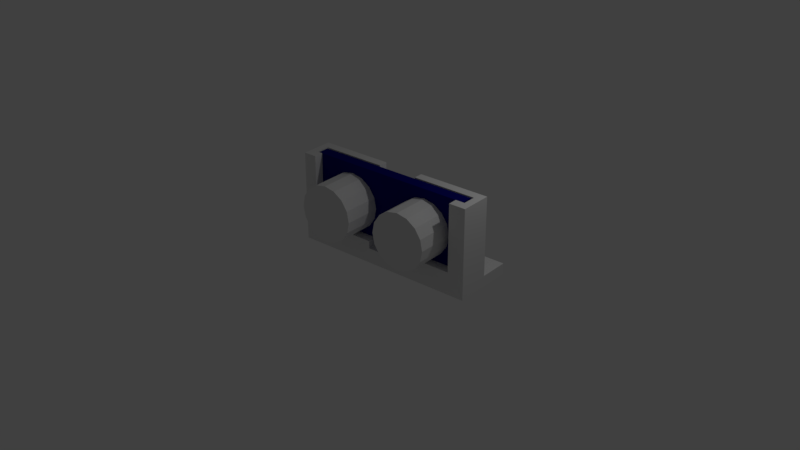# Source: Sensor.blend  (saved by Blender 2.79.0; exported with 4.5.12 LTS)
import bpy
from mathutils import Matrix  # noqa: F401  (used for matrix-valued properties, if any)

bpy.ops.wm.read_factory_settings(use_empty=True)
scene = bpy.context.scene
scene.name = 'Scene'

# ---- collections
col_collection_1 = bpy.data.collections.new('Collection 1'); scene.collection.children.link(col_collection_1)
col_collection_11 = bpy.data.collections.new('Collection 11'); scene.collection.children.link(col_collection_11)
col_collection_11.hide_render = True
col_collection_11.hide_viewport = True

# ---- materials (node trees are filled in below, after node groups)
mat_material = bpy.data.materials.new('Material')
mat_material.alpha_threshold = 0.0
mat_material.diffuse_color = (0.003546, 0.003573, 0.1804, 1.0)
mat_material.roughness = 0.5
mat_material.line_color = (0.0, 0.0, 0.0, 1.0)
mat_material_001 = bpy.data.materials.new('Material.001')
mat_material_001.alpha_threshold = 0.0
mat_material_001.roughness = 0.5

# ---- material node trees
mat_material_001.use_nodes = True; mat_material_001.node_tree.nodes.clear()
_N = mat_material_001.node_tree.nodes; _L = mat_material_001.node_tree.links
n0 = _N.new('ShaderNodeOutputMaterial'); n0.name = 'Material Output'; n0.location = (300, 300)
n1 = _N.new('ShaderNodeBsdfDiffuse'); n1.name = 'Diffuse BSDF'; n1.location = (10, 300)
_L.new(n1.outputs[0], n0.inputs[0])
n0.is_active_output = True

# ---- world
world_world = bpy.data.worlds.new('World'); scene.world = world_world
world_world.color = (0.05088, 0.05088, 0.05088)
world_world.use_sun_shadow = False
world_world.sun_shadow_jitter_overblur = 0.0
world_world.cycles.sampling_method = 'MANUAL'

# ---- lights
light_lamp = bpy.data.lights.new('Lamp', 'POINT')
light_lamp.transmission_factor = 0.0
light_lamp.cutoff_distance = 30.0
light_lamp.energy = 100.0
light_lamp.shadow_buffer_clip_start = 1.001
light_lamp.shadow_soft_size = 0.1
light_lamp.shadow_maximum_resolution = 0.006
light_lamp.use_absolute_resolution = True

# ---- meshes
me_cylinder_001 = bpy.data.meshes.new('Cylinder.001')
me_cylinder_001.from_pydata([(0.0, 0.1, -0.39), (0.0, 0.1, 0.15), (0.01951, 0.09808, -0.39), (0.01951, 0.09808, 0.15), (0.03827, 0.09239, -0.39), (0.03827, 0.09239, 0.15), (0.05556, 0.08315, -0.39), (0.05556, 0.08315, 0.15), (0.07071, 0.07071, -0.39), (0.07071, 0.07071, 0.15), (0.08315, 0.05556, -0.39), (0.08315, 0.05556, 0.15), (0.09239, 0.03827, -0.39), (0.09239, 0.03827, 0.15), (0.09808, 0.01951, -0.39), (0.09808, 0.01951, 0.15), (0.1, 7.55e-09, -0.39), (0.1, 7.55e-09, 0.15), (0.09808, -0.01951, -0.39), (0.09808, -0.01951, 0.15), (0.09239, -0.03827, -0.39), (0.09239, -0.03827, 0.15), (0.08315, -0.05556, -0.39), (0.08315, -0.05556, 0.15), (0.07071, -0.07071, -0.39), (0.07071, -0.07071, 0.15), (0.05556, -0.08315, -0.39), (0.05556, -0.08315, 0.15), (0.03827, -0.09239, -0.39), (0.03827, -0.09239, 0.15), (0.01951, -0.09808, -0.39), (0.01951, -0.09808, 0.15), (-3.258e-08, -0.1, -0.39), (-3.258e-08, -0.1, 0.15), (-0.01951, -0.09808, -0.39), (-0.01951, -0.09808, 0.15), (-0.03827, -0.09239, -0.39), (-0.03827, -0.09239, 0.15), (-0.05556, -0.08315, -0.39), (-0.05556, -0.08315, 0.15), (-0.07071, -0.07071, -0.39), (-0.07071, -0.07071, 0.15), (-0.08315, -0.05556, -0.39), (-0.08315, -0.05556, 0.15), (-0.09239, -0.03827, -0.39), (-0.09239, -0.03827, 0.15), (-0.09808, -0.01951, -0.39), (-0.09808, -0.01951, 0.15), (-0.1, 9.656e-08, -0.39), (-0.1, 9.656e-08, 0.15), (-0.09808, 0.01951, -0.39), (-0.09808, 0.01951, 0.15), (-0.09239, 0.03827, -0.39), (-0.09239, 0.03827, 0.15), (-0.08315, 0.05556, -0.39), (-0.08315, 0.05556, 0.15), (-0.07071, 0.07071, -0.39), (-0.07071, 0.07071, 0.15), (-0.05556, 0.08315, -0.39), (-0.05556, 0.08315, 0.15), (-0.03827, 0.09239, -0.39), (-0.03827, 0.09239, 0.15), (-0.01951, 0.09808, -0.39), (-0.01951, 0.09808, 0.15)], [], [(0, 1, 3, 2), (2, 3, 5, 4), (4, 5, 7, 6), (6, 7, 9, 8), (8, 9, 11, 10), (10, 11, 13, 12), (12, 13, 15, 14), (14, 15, 17, 16), (16, 17, 19, 18), (18, 19, 21, 20), (20, 21, 23, 22), (22, 23, 25, 24), (24, 25, 27, 26), (26, 27, 29, 28), (28, 29, 31, 30), (30, 31, 33, 32), (32, 33, 35, 34), (34, 35, 37, 36), (36, 37, 39, 38), (38, 39, 41, 40), (40, 41, 43, 42), (42, 43, 45, 44), (44, 45, 47, 46), (46, 47, 49, 48), (48, 49, 51, 50), (50, 51, 53, 52), (52, 53, 55, 54), (54, 55, 57, 56), (56, 57, 59, 58), (58, 59, 61, 60), (3, 1, 63, 61, 59, 57, 55, 53, 51, 49, 47, 45, 43, 41, 39, 37, 35, 33, 31, 29, 27, 25, 23, 21, 19, 17, 15, 13, 11, 9, 7, 5), (60, 61, 63, 62), (62, 63, 1, 0), (0, 2, 4, 6, 8, 10, 12, 14, 16, 18, 20, 22, 24, 26, 28, 30, 32, 34, 36, 38, 40, 42, 44, 46, 48, 50, 52, 54, 56, 58, 60, 62)])
me_cylinder_001.use_remesh_preserve_volume = False
me_cylinder_001.use_remesh_preserve_attributes = False
me_cylinder_001.use_mirror_vertex_groups = False
me_cylinder_001.update()
me_cylinder = bpy.data.meshes.new('Cylinder')
me_cylinder.from_pydata([(0.0, 0.1, -0.39), (0.0, 0.1, 0.15), (0.01951, 0.09808, -0.39), (0.01951, 0.09808, 0.15), (0.03827, 0.09239, -0.39), (0.03827, 0.09239, 0.15), (0.05556, 0.08315, -0.39), (0.05556, 0.08315, 0.15), (0.07071, 0.07071, -0.39), (0.07071, 0.07071, 0.15), (0.08315, 0.05556, -0.39), (0.08315, 0.05556, 0.15), (0.09239, 0.03827, -0.39), (0.09239, 0.03827, 0.15), (0.09808, 0.01951, -0.39), (0.09808, 0.01951, 0.15), (0.1, 7.55e-09, -0.39), (0.1, 7.55e-09, 0.15), (0.09808, -0.01951, -0.39), (0.09808, -0.01951, 0.15), (0.09239, -0.03827, -0.39), (0.09239, -0.03827, 0.15), (0.08315, -0.05556, -0.39), (0.08315, -0.05556, 0.15), (0.07071, -0.07071, -0.39), (0.07071, -0.07071, 0.15), (0.05556, -0.08315, -0.39), (0.05556, -0.08315, 0.15), (0.03827, -0.09239, -0.39), (0.03827, -0.09239, 0.15), (0.01951, -0.09808, -0.39), (0.01951, -0.09808, 0.15), (-3.258e-08, -0.1, -0.39), (-3.258e-08, -0.1, 0.15), (-0.01951, -0.09808, -0.39), (-0.01951, -0.09808, 0.15), (-0.03827, -0.09239, -0.39), (-0.03827, -0.09239, 0.15), (-0.05556, -0.08315, -0.39), (-0.05556, -0.08315, 0.15), (-0.07071, -0.07071, -0.39), (-0.07071, -0.07071, 0.15), (-0.08315, -0.05556, -0.39), (-0.08315, -0.05556, 0.15), (-0.09239, -0.03827, -0.39), (-0.09239, -0.03827, 0.15), (-0.09808, -0.01951, -0.39), (-0.09808, -0.01951, 0.15), (-0.1, 9.656e-08, -0.39), (-0.1, 9.656e-08, 0.15), (-0.09808, 0.01951, -0.39), (-0.09808, 0.01951, 0.15), (-0.09239, 0.03827, -0.39), (-0.09239, 0.03827, 0.15), (-0.08315, 0.05556, -0.39), (-0.08315, 0.05556, 0.15), (-0.07071, 0.07071, -0.39), (-0.07071, 0.07071, 0.15), (-0.05556, 0.08315, -0.39), (-0.05556, 0.08315, 0.15), (-0.03827, 0.09239, -0.39), (-0.03827, 0.09239, 0.15), (-0.01951, 0.09808, -0.39), (-0.01951, 0.09808, 0.15)], [], [(0, 1, 3, 2), (2, 3, 5, 4), (4, 5, 7, 6), (6, 7, 9, 8), (8, 9, 11, 10), (10, 11, 13, 12), (12, 13, 15, 14), (14, 15, 17, 16), (16, 17, 19, 18), (18, 19, 21, 20), (20, 21, 23, 22), (22, 23, 25, 24), (24, 25, 27, 26), (26, 27, 29, 28), (28, 29, 31, 30), (30, 31, 33, 32), (32, 33, 35, 34), (34, 35, 37, 36), (36, 37, 39, 38), (38, 39, 41, 40), (40, 41, 43, 42), (42, 43, 45, 44), (44, 45, 47, 46), (46, 47, 49, 48), (48, 49, 51, 50), (50, 51, 53, 52), (52, 53, 55, 54), (54, 55, 57, 56), (56, 57, 59, 58), (58, 59, 61, 60), (3, 1, 63, 61, 59, 57, 55, 53, 51, 49, 47, 45, 43, 41, 39, 37, 35, 33, 31, 29, 27, 25, 23, 21, 19, 17, 15, 13, 11, 9, 7, 5), (60, 61, 63, 62), (62, 63, 1, 0), (0, 2, 4, 6, 8, 10, 12, 14, 16, 18, 20, 22, 24, 26, 28, 30, 32, 34, 36, 38, 40, 42, 44, 46, 48, 50, 52, 54, 56, 58, 60, 62)])
me_cylinder.use_remesh_preserve_volume = False
me_cylinder.use_remesh_preserve_attributes = False
me_cylinder.use_mirror_vertex_groups = False
me_cylinder.update()
me_plane = bpy.data.meshes.new('Plane')
me_plane.from_pydata([(-0.001, -0.001, 0.0), (-0.001, 0.0015, -0.001), (0.0135, 0.0015, -0.001), (-0.001, -0.0045, 0.0), (-0.001, -0.007, 0.0), (0.0015, -0.007, 0.0), (0.0345, 0.0015, -0.001), (0.049, -0.001, 0.0), (0.049, 0.0015, -0.001), (0.049, -0.0045, 0.0), (0.0465, -0.007, 0.0), (0.049, -0.007, 0.0), (-0.001, 0.0015, 0.002), (-0.001, -0.001, 0.002), (0.001, -0.0009, 0.002), (0.0135, 0.0015, 0.003), (-0.001, -0.0045, 0.002), (0.001, -0.0045, 0.002), (-0.001, -0.007, 0.002), (0.0015, -0.007, 0.002), (0.047, -0.0009, 0.002), (0.0345, 0.0015, 0.003), (0.049, -0.001, 0.002), (0.049, 0.0015, 0.002), (0.047, -0.0045, 0.002), (0.049, -0.0045, 0.002), (0.0465, -0.007, 0.002), (0.049, -0.007, 0.002), (0.0025, -0.0045, 0.002), (0.0025, -0.007, 0.0), (0.0025, -0.007, 0.002), (0.0445, -0.007, 0.0), (0.0445, -0.0045, 0.002), (0.0445, -0.007, 0.002), (0.028, -0.0009, -0.002), (0.0185, 0.0015, -0.002), (0.0185, -0.0009, -0.002), (0.0185, 0.0015, 0.003), (0.0185, -0.0009, 0.002), (0.0295, -0.0009, -0.002), (0.0295, -0.0009, 0.002), (0.0295, 0.0015, -0.002), (0.0295, 0.0015, 0.003), (-0.001, 0.0015, 0.02), (-0.001, -0.001, 0.02), (0.001, -0.0009, 0.02), (0.0145, 0.0015, 0.02), (-0.001, -0.0045, 0.02), (0.001, -0.0045, 0.02), (-0.001, -0.007, 0.02), (0.0015, -0.007, 0.02), (0.047, -0.0009, 0.02), (0.0335, 0.0015, 0.02), (0.0185, 0.0015, 0.02), (0.0295, -0.0009, 0.02), (0.049, -0.001, 0.02), (0.049, 0.0015, 0.02), (0.047, -0.0045, 0.02), (0.049, -0.0045, 0.02), (0.0465, -0.007, 0.02), (0.049, -0.007, 0.02), (0.0025, -0.0045, 0.02), (0.0025, -0.007, 0.02), (0.0445, -0.0045, 0.02), (0.0445, -0.007, 0.02), (0.0185, -0.0009, 0.02), (0.0295, 0.0015, 0.02), (-0.001, 0.0015, -0.004), (-0.001, -0.001, -0.004), (0.001, -0.001, -0.004), (0.0145, 0.0015, -0.004), (-0.001, -0.0045, -0.004), (0.001, -0.0045, -0.004), (-0.001, -0.007, -0.004), (0.0015, -0.007, -0.004), (0.047, -0.001, -0.004), (0.0335, 0.0015, -0.004), (0.0175, 0.0015, -0.004), (0.0305, -0.001, -0.004), (0.049, -0.001, -0.004), (0.049, 0.0015, -0.004), (0.047, -0.0045, -0.004), (0.049, -0.0045, -0.004), (0.0465, -0.007, -0.004), (0.049, -0.007, -0.004), (0.0445, -0.007, -0.004), (0.0025, -0.0045, -0.004), (0.0025, -0.007, -0.004), (0.0445, -0.0045, -0.004), (0.0175, -0.001, -0.004), (0.0305, 0.0015, -0.004), (0.0135, 0.0095, -0.001), (-0.001, 0.0095, -0.001), (0.049, 0.0095, -0.004), (0.049, 0.0095, -0.001), (0.0185, 0.0095, -0.002), (0.0345, 0.0095, -0.001), (0.0185, 0.0095, 0.003), (0.0135, 0.0095, 0.003), (0.0345, 0.0095, 0.003), (0.0295, 0.0095, -0.002), (0.0295, 0.0095, 0.003), (0.0175, 0.0095, -0.004), (-0.001, 0.0095, -0.004), (0.0145, 0.0095, -0.004), (0.0335, 0.0095, -0.004), (0.0305, 0.0095, -0.004), (0.028, -0.0045, 0.002), (0.028, -0.007, 0.002), (0.02, 0.0015, -0.002), (0.028, -0.007, 0.0), (0.028, 0.0015, -0.002), (0.028, -0.0045, -0.004), (0.028, -0.007, -0.004), (0.028, 0.0015, -0.004), (0.028, -0.001, -0.004), (0.028, 0.0095, -0.002), (0.028, 0.0095, -0.004), (0.02, -0.0045, 0.002), (0.02, -0.007, 0.002), (0.02, -0.0009, -0.002), (0.02, -0.0045, -0.004), (0.02, -0.007, 0.0), (0.02, -0.007, -0.004), (0.02, 0.0015, -0.004), (0.02, -0.001, -0.004), (0.02, 0.0095, -0.002), (0.02, 0.0095, -0.004), (0.047, -0.0045, 3.725e-10), (0.047, -0.0009, 4.657e-10), (0.001, -0.0045, 3.725e-10), (0.001, -0.0009, 4.657e-10), (0.0025, -0.0045, 3.725e-10), (0.0445, -0.0045, 3.725e-10), (0.0185, -0.0009, 4.657e-10), (0.0185, 0.0015, 3.725e-10), (0.0295, 0.0015, 3.725e-10), (0.0295, -0.0009, 4.657e-10), (0.0185, 0.0095, 3.725e-10), (0.0295, 0.0095, 3.725e-10), (0.028, -0.0045, 2.235e-10), (0.02, -0.0045, 2.235e-10), (0.02, -0.0009, 4.657e-10), (0.028, -0.0009, 4.657e-10), (0.01806, 0.004389, 0.003), (0.01806, 0.004389, -0.004), (0.0164, 0.0075, 0.003), (0.0164, 0.0075, -0.004), (0.01601, 0.007462, 0.003), (0.01601, 0.007462, -0.004), (0.01563, 0.007348, 0.003), (0.01563, 0.007348, -0.004), (0.01455, 0.004735, 0.003), (0.01455, 0.004735, -0.004), (0.01474, 0.004389, 0.003), (0.01474, 0.004389, -0.004), (0.01444, 0.00511, 0.003), (0.01444, 0.00511, -0.004), (0.0145, 0.004907, -0.004), (0.01499, 0.004086, 0.003), (0.01499, 0.004086, -0.004), (0.01601, 0.003538, 0.003), (0.01601, 0.003538, -0.004), (0.0164, 0.0035, 0.003), (0.0164, 0.0035, -0.004), (0.01563, 0.003652, 0.003), (0.01563, 0.003652, -0.004), (0.01836, 0.00589, 0.003), (0.01836, 0.00589, -0.004), (0.01751, 0.007163, 0.003), (0.01751, 0.007163, -0.004), (0.0184, 0.0055, 0.003), (0.0184, 0.0055, -0.004), (0.01825, 0.006265, 0.003), (0.01825, 0.006265, -0.004), (0.01679, 0.003538, 0.003), (0.01679, 0.003538, -0.004), (0.01499, 0.006914, 0.003), (0.01499, 0.006914, -0.004), (0.01529, 0.007163, 0.003), (0.01529, 0.007163, -0.004), (0.01474, 0.006611, 0.003), (0.01474, 0.006611, -0.004), (0.01836, 0.00511, 0.003), (0.01836, 0.00511, -0.004), (0.01751, 0.003837, 0.003), (0.01751, 0.003837, -0.004), (0.01781, 0.004086, 0.003), (0.01781, 0.004086, -0.004), (0.01825, 0.004735, 0.003), (0.01825, 0.004735, -0.004), (0.0144, 0.0055, 0.003), (0.0144, 0.0055, -0.004), (0.01529, 0.003837, 0.003), (0.01529, 0.003837, -0.004), (0.01444, 0.00589, 0.003), (0.01444, 0.00589, -0.004), (0.01781, 0.006914, 0.003), (0.01781, 0.006914, -0.004), (0.01717, 0.003652, 0.003), (0.01717, 0.003652, -0.004), (0.01806, 0.006611, 0.003), (0.01806, 0.006611, -0.004), (0.01455, 0.006265, 0.003), (0.01455, 0.006265, -0.004), (0.01717, 0.007348, 0.003), (0.01717, 0.007348, -0.004), (0.0145, 0.006093, -0.004), (0.01679, 0.007462, 0.003), (0.01679, 0.007462, -0.004), (0.01749, 0.003827, -0.004), (0.03326, 0.004389, 0.003), (0.03326, 0.004389, -0.004), (0.0316, 0.0075, 0.003), (0.0316, 0.0075, -0.004), (0.03121, 0.007462, 0.003), (0.03121, 0.007462, -0.004), (0.03083, 0.007348, 0.003), (0.03083, 0.007348, -0.004), (0.02975, 0.004735, 0.003), (0.02975, 0.004735, -0.004), (0.02994, 0.004389, 0.003), (0.02994, 0.004389, -0.004), (0.02964, 0.00511, 0.003), (0.02964, 0.00511, -0.004), (0.03019, 0.004086, 0.003), (0.03019, 0.004086, -0.004), (0.03121, 0.003538, 0.003), (0.03121, 0.003538, -0.004), (0.0316, 0.0035, 0.003), (0.0316, 0.0035, -0.004), (0.03083, 0.003652, 0.003), (0.03083, 0.003652, -0.004), (0.03356, 0.00589, -0.004), (0.03356, 0.00589, 0.003), (0.0335, 0.006093, -0.004), (0.03271, 0.007163, 0.003), (0.03271, 0.007163, -0.004), (0.0336, 0.0055, -0.004), (0.0336, 0.0055, 0.003), (0.03345, 0.006265, 0.003), (0.03345, 0.006265, -0.004), (0.03199, 0.003538, 0.003), (0.03199, 0.003538, -0.004), (0.03019, 0.006914, 0.003), (0.03019, 0.006914, -0.004), (0.03049, 0.007163, 0.003), (0.03049, 0.007163, -0.004), (0.02994, 0.006611, 0.003), (0.02994, 0.006611, -0.004), (0.03356, 0.00511, -0.004), (0.03356, 0.00511, 0.003), (0.03271, 0.003837, 0.003), (0.03271, 0.003837, -0.004), (0.03301, 0.004086, 0.003), (0.03301, 0.004086, -0.004), (0.0335, 0.004907, -0.004), (0.03345, 0.004735, 0.003), (0.03345, 0.004735, -0.004), (0.0296, 0.0055, 0.003), (0.0296, 0.0055, -0.004), (0.03049, 0.003837, 0.003), (0.03049, 0.003837, -0.004), (0.02964, 0.00589, 0.003), (0.02964, 0.00589, -0.004), (0.03301, 0.006914, 0.003), (0.03301, 0.006914, -0.004), (0.03237, 0.003652, 0.003), (0.03237, 0.003652, -0.004), (0.03326, 0.006611, 0.003), (0.03326, 0.006611, -0.004), (0.02975, 0.006265, 0.003), (0.02975, 0.006265, -0.004), (0.03237, 0.007348, 0.003), (0.03237, 0.007348, -0.004), (0.03199, 0.007462, 0.003), (0.03199, 0.007462, -0.004)], [], [(4, 3, 71, 73), (67, 103, 104, 207, 196, 192, 157, 158, 70), (10, 31, 85, 83), (0, 1, 67, 68), (5, 4, 73, 74), (76, 90, 262, 232, 228, 230, 243, 268, 253, 255, 212, 258, 256), (2, 15, 98, 91), (3, 0, 68, 71), (22, 23, 56, 55), (42, 40, 54, 66), (27, 25, 58, 60), (17, 14, 45, 48), (38, 37, 53, 65), (40, 20, 51, 54), (26, 27, 60, 59), (31, 10, 26, 33), (2, 1, 12, 15), (129, 128, 24, 20), (135, 35, 95, 138), (10, 11, 27, 26), (137, 129, 20, 40), (37, 15, 46, 53), (130, 131, 14, 17), (11, 9, 25, 27), (7, 8, 23, 22), (0, 3, 16, 13), (8, 6, 21, 23), (4, 5, 19, 18), (1, 0, 13, 12), (3, 4, 18, 16), (9, 7, 22, 25), (20, 24, 57, 51), (5, 29, 30, 19), (29, 5, 74, 87), (108, 33, 32, 107), (36, 120, 109, 35), (110, 31, 33, 108), (8, 7, 79, 80), (131, 134, 38, 14), (45, 44, 47, 48), (15, 12, 43, 46), (122, 29, 87, 123), (15, 37, 171, 183, 189, 144, 187, 185, 199, 175, 163, 161, 165, 193, 159, 154, 152, 156, 191, 98), (44, 45, 46, 43), (136, 41, 39, 137), (134, 36, 35, 135), (48, 47, 49, 50), (66, 54, 51, 52), (52, 51, 55, 56), (55, 51, 57, 58), (58, 57, 59, 60), (64, 59, 57, 63), (50, 62, 61, 48), (46, 45, 65, 53), (13, 16, 47, 44), (24, 32, 63, 57), (23, 21, 52, 56), (18, 19, 50, 49), (28, 17, 48, 61), (12, 13, 44, 43), (33, 26, 59, 64), (30, 28, 61, 62), (16, 18, 49, 47), (14, 38, 65, 45), (19, 30, 62, 50), (32, 33, 64, 63), (25, 22, 55, 58), (21, 42, 66, 52), (9, 11, 84, 82), (11, 10, 83, 84), (136, 42, 101, 139), (68, 67, 70, 69), (69, 72, 71, 68), (72, 74, 73, 71), (90, 76, 75, 78), (76, 80, 79, 75), (79, 82, 81, 75), (82, 84, 83, 81), (88, 81, 83, 85), (72, 86, 87, 74), (112, 88, 85, 113), (70, 77, 89, 69), (114, 90, 78, 115), (89, 86, 72, 69), (78, 75, 81, 88), (115, 78, 88, 112), (7, 9, 82, 79), (100, 96, 105, 106), (126, 127, 102, 95), (96, 94, 93, 105), (138, 91, 98, 97), (96, 139, 101, 99), (91, 95, 102, 104), (92, 91, 104, 103), (111, 41, 100, 116), (77, 70, 158, 207, 204, 182, 178, 180, 151, 149, 147, 209, 206, 170, 186, 210), (124, 77, 210, 186, 188, 145, 190, 184, 172, 168, 174, 202, 198, 170, 102, 127), (8, 80, 93, 94), (67, 1, 92, 103), (42, 21, 239, 251, 257, 211, 254, 252, 267, 242, 229, 227, 231, 261, 225, 221, 219, 223, 259, 101), (90, 114, 117, 106, 247, 245, 249, 272, 264, 260, 224, 220, 222, 226, 262), (109, 111, 116, 126), (100, 106, 117, 116), (125, 115, 112, 121), (124, 114, 115, 125), (121, 112, 113, 123), (31, 110, 113, 85), (122, 110, 140, 141), (34, 39, 41, 111), (30, 119, 118, 28), (120, 34, 111, 109), (29, 122, 119, 30), (86, 121, 123, 87), (77, 124, 125, 89), (89, 125, 121, 86), (35, 109, 126, 95), (114, 124, 127, 117), (116, 117, 127, 126), (110, 122, 123, 113), (28, 118, 141, 132), (110, 108, 107, 140), (21, 6, 96, 99), (96, 100, 139), (95, 91, 138), (41, 136, 139, 100), (38, 134, 135, 37), (42, 136, 137, 40), (107, 32, 133, 140), (17, 28, 132, 130), (32, 24, 128, 133), (37, 135, 138, 97), (131, 130, 132, 134), (137, 133, 128, 129), (143, 137, 39, 34), (134, 142, 120, 36), (142, 143, 34, 120), (140, 143, 142, 141), (133, 137, 143, 140), (141, 142, 134, 132), (76, 256, 250, 238, 233, 235, 105, 93, 80), (6, 8, 94, 96), (1, 2, 91, 92), (141, 118, 119, 122), (184, 183, 171, 172), (188, 187, 144, 145), (145, 144, 189, 190), (196, 195, 191, 192), (168, 167, 173, 174), (172, 171, 167, 168), (202, 201, 197, 198), (147, 146, 148, 149), (162, 161, 163, 164), (182, 181, 203, 204), (98, 191, 195, 203, 181, 177, 179, 150, 148, 146, 208, 205, 169, 197, 201, 173, 167, 171, 37, 97), (164, 163, 175, 176), (149, 148, 150, 151), (198, 197, 169, 170), (194, 193, 165, 166), (170, 169, 205, 206), (186, 185, 187, 188), (180, 179, 177, 178), (204, 203, 195, 196, 207), (158, 157, 192, 196, 207), (200, 199, 185, 186), (160, 159, 193, 194), (170, 206, 209, 147, 149, 151, 180, 178, 182, 204, 207, 104, 102), (153, 152, 154, 155), (209, 208, 146, 147), (174, 173, 201, 202), (192, 191, 156, 157), (190, 189, 183, 184), (170, 198, 202, 174, 168, 172, 184, 190, 145, 188, 186), (166, 165, 161, 162), (151, 150, 179, 180), (206, 205, 208, 209), (176, 175, 199, 200), (157, 156, 152, 153, 158), (178, 177, 181, 182), (155, 154, 159, 160), (250, 251, 239, 238), (255, 254, 211, 212), (212, 211, 257, 258), (264, 263, 259, 260), (233, 234, 240, 241, 235), (238, 239, 234, 233), (270, 269, 265, 266), (214, 213, 215, 216), (228, 227, 229, 230), (249, 248, 271, 272), (230, 229, 242, 243), (216, 215, 217, 218), (266, 265, 236, 237), (262, 261, 231, 232), (237, 236, 273, 274), (253, 252, 254, 255), (247, 246, 244, 245), (101, 259, 263, 271, 248, 244, 246, 217, 215, 213, 275, 273, 236, 265, 269, 240, 234, 239, 21, 99), (272, 271, 263, 264), (268, 267, 252, 253), (226, 225, 261, 262), (220, 219, 221, 222), (276, 275, 213, 214), (241, 240, 269, 270), (260, 259, 223, 224), (258, 257, 251, 250, 256), (232, 231, 227, 228), (218, 217, 246, 247), (274, 273, 275, 276), (243, 242, 267, 268), (224, 223, 219, 220), (245, 244, 248, 249), (235, 241, 270, 266, 237, 274, 276, 214, 216, 218, 247, 106, 105), (222, 221, 225, 226)])
me_plane.use_remesh_preserve_volume = False
me_plane.use_remesh_preserve_attributes = False
me_plane.use_mirror_vertex_groups = False
me_plane.update()
me_cube = bpy.data.meshes.new('Cube')
me_cube.from_pydata([(1.0, 1.0, -1.0), (1.0, -1.0, -1.0), (-1.0, -1.0, -1.0), (-1.0, 1.0, -1.0), (1.0, 1.0, 1.0), (1.0, -1.0, 1.0), (-1.0, -1.0, 1.0), (-1.0, 1.0, 1.0), (0.5, -7.667, 0.75), (0.5, -1.0, 0.75), (-0.5, -1.0, 0.75), (-0.5, -7.667, 0.75), (-0.3724, -1.0, 0.6929), (-0.3724, -7.667, 0.6929), (-0.2643, -1.0, 0.5303), (-0.2643, -7.667, 0.5303), (-0.192, -1.0, 0.287), (-0.192, -7.667, 0.287), (-0.1667, -1.0, 0.0), (-0.1667, -7.667, -5.96e-08), (-0.192, -1.0, -0.287), (-0.192, -7.667, -0.287), (-0.2643, -1.0, -0.5303), (-0.2643, -7.667, -0.5303), (-0.3724, -1.0, -0.6929), (-0.3724, -7.667, -0.6929), (-0.5, -1.0, -0.75), (-0.5, -7.667, -0.75), (-0.6276, -1.0, -0.6929), (-0.6276, -7.667, -0.6929), (-0.7357, -1.0, -0.5303), (-0.7357, -7.667, -0.5303), (-0.808, -1.0, -0.287), (-0.808, -7.667, -0.287), (-0.8333, -1.0, 0.0), (-0.8333, -7.667, 0.0), (-0.808, -1.0, 0.287), (-0.808, -7.667, 0.287), (-0.7357, -1.0, 0.5303), (-0.7357, -7.667, 0.5303), (-0.6276, -1.0, 0.6929), (-0.6276, -7.667, 0.6929), (0.6276, -1.0, 0.6929), (0.6276, -7.667, 0.6929), (0.7357, -1.0, 0.5303), (0.7357, -7.667, 0.5303), (0.808, -1.0, 0.287), (0.808, -7.667, 0.287), (0.8333, -1.0, 0.0), (0.8333, -7.667, -5.96e-08), (0.808, -1.0, -0.287), (0.808, -7.667, -0.287), (0.7357, -1.0, -0.5303), (0.7357, -7.667, -0.5303), (0.6276, -1.0, -0.6929), (0.6276, -7.667, -0.6929), (0.5, -1.0, -0.75), (0.5, -7.667, -0.75), (0.3724, -1.0, -0.6929), (0.3724, -7.667, -0.6929), (0.2643, -1.0, -0.5303), (0.2643, -7.667, -0.5303), (0.192, -1.0, -0.287), (0.192, -7.667, -0.287), (0.1667, -1.0, 0.0), (0.1667, -7.667, 0.0), (0.192, -1.0, 0.287), (0.192, -7.667, 0.287), (0.2643, -1.0, 0.5303), (0.2643, -7.667, 0.5303), (0.3724, -1.0, 0.6929), (0.3724, -7.667, 0.6929), (-0.2222, 1.0, -1.0), (-0.2222, 1.0, -0.8), (-0.2222, 2.333, -1.0), (-0.2222, 2.333, -0.8), (0.2222, 1.0, -1.0), (0.2222, 1.0, -0.8), (0.2222, 2.333, -1.0), (0.2222, 2.333, -0.8), (0.1111, 2.333, -1.0), (-7.451e-09, 2.333, -1.0), (-0.1111, 2.333, -1.0), (-0.1111, 2.333, -0.8), (7.451e-09, 2.333, -0.8), (0.1111, 2.333, -0.8), (-0.1111, 1.0, -1.0), (7.451e-09, 1.0, -1.0), (0.1111, 1.0, -1.0), (0.1111, 1.0, -0.8), (-7.451e-09, 1.0, -0.8), (-0.1111, 1.0, -0.8), (0.1385, 2.333, -0.8493), (0.1948, 2.333, -0.8493), (0.1948, 2.333, -0.9507), (0.1385, 2.333, -0.9507), (0.08373, 2.333, -0.9507), (0.02738, 2.333, -0.9507), (0.02738, 2.333, -0.8493), (0.08373, 2.333, -0.8493), (-0.02738, 2.333, -0.9507), (-0.08373, 2.333, -0.9507), (-0.08373, 2.333, -0.8493), (-0.02738, 2.333, -0.8493), (-0.1948, 2.333, -0.8493), (-0.1948, 2.333, -0.9507), (-0.1385, 2.333, -0.9507), (-0.1385, 2.333, -0.8493), (0.1385, 8.297, -0.8493), (0.1948, 8.297, -0.8493), (0.1948, 8.297, -0.9507), (0.1385, 8.297, -0.9507), (0.08373, 8.297, -0.9507), (0.02738, 8.297, -0.9507), (0.02738, 8.297, -0.8493), (0.08373, 8.297, -0.8493), (-0.02738, 8.297, -0.9507), (-0.08373, 8.297, -0.9507), (-0.08373, 8.297, -0.8493), (-0.02738, 8.297, -0.8493), (-0.1948, 8.297, -0.8493), (-0.1948, 8.297, -0.9507), (-0.1385, 8.297, -0.9507), (-0.1385, 8.297, -0.8493)], [], [(0, 1, 2, 3), (4, 7, 6, 5), (0, 4, 5, 1), (1, 5, 6, 2), (2, 6, 7, 3), (4, 0, 3, 7), (43, 8, 71, 69, 67, 65, 63, 61, 59, 57, 55, 53, 51, 49, 47, 45), (10, 11, 13, 12), (66, 67, 69, 68), (12, 13, 15, 14), (64, 65, 67, 66), (14, 15, 17, 16), (62, 63, 65, 64), (16, 17, 19, 18), (60, 61, 63, 62), (18, 19, 21, 20), (58, 59, 61, 60), (20, 21, 23, 22), (56, 57, 59, 58), (22, 23, 25, 24), (54, 55, 57, 56), (24, 25, 27, 26), (52, 53, 55, 54), (26, 27, 29, 28), (50, 51, 53, 52), (28, 29, 31, 30), (48, 49, 51, 50), (30, 31, 33, 32), (46, 47, 49, 48), (32, 33, 35, 34), (9, 42, 44, 46, 48, 50, 52, 54, 56, 58, 60, 62, 64, 66, 68, 70), (44, 45, 47, 46), (34, 35, 37, 36), (70, 71, 8, 9), (42, 43, 45, 44), (36, 37, 39, 38), (13, 11, 41, 39, 37, 35, 33, 31, 29, 27, 25, 23, 21, 19, 17, 15), (9, 8, 43, 42), (38, 39, 41, 40), (68, 69, 71, 70), (40, 41, 11, 10), (10, 12, 14, 16, 18, 20, 22, 24, 26, 28, 30, 32, 34, 36, 38, 40), (72, 73, 75, 74), (78, 80, 95, 94), (78, 79, 77, 76), (86, 91, 73, 72), (80, 78, 76, 88), (83, 75, 73, 91), (79, 85, 89, 77), (85, 84, 90, 89), (84, 83, 91, 90), (74, 82, 86, 72), (82, 81, 87, 86), (81, 80, 88, 87), (76, 77, 89, 88), (88, 89, 90, 87), (87, 90, 91, 86), (74, 75, 104, 105), (81, 82, 101, 100), (81, 84, 98, 97), (103, 100, 116, 119), (79, 78, 94, 93), (80, 85, 92, 95), (85, 79, 93, 92), (104, 107, 123, 120), (84, 85, 99, 98), (80, 81, 97, 96), (85, 80, 96, 99), (99, 96, 112, 115), (84, 81, 100, 103), (82, 83, 102, 101), (83, 84, 103, 102), (101, 102, 118, 117), (82, 74, 105, 106), (75, 83, 107, 104), (83, 82, 106, 107), (111, 108, 109, 110), (113, 114, 115, 112), (117, 118, 119, 116), (121, 120, 123, 122), (107, 106, 122, 123), (92, 93, 109, 108), (96, 97, 113, 112), (93, 94, 110, 109), (100, 101, 117, 116), (98, 99, 115, 114), (105, 104, 120, 121), (94, 95, 111, 110), (102, 103, 119, 118), (97, 98, 114, 113), (106, 105, 121, 122), (95, 92, 108, 111)])
me_cube.polygons.foreach_set('material_index', [0, 0, 0, 0, 0, 0, 1, 1, 1, 1, 1, 1, 1, 1, 1, 1, 1, 1, 1, 1, 1, 1, 1, 1, 1, 1, 1, 1, 1, 1, 1, 1, 1, 1, 1, 1, 1, 1, 1, 1, 1, 1, 1, 1, 1, 1, 1, 1, 1, 1, 1, 1, 1, 1, 1, 1, 1, 1, 1, 1, 1, 1, 1, 1, 1, 1, 1, 1, 1, 1, 1, 1, 1, 1, 1, 1, 1, 1, 1, 1, 1, 1, 1, 1, 1, 1, 1, 1, 1, 1, 1, 1])
me_cube.materials.append(mat_material)
me_cube.materials.append(mat_material_001)
me_cube.use_remesh_preserve_volume = False
me_cube.use_remesh_preserve_attributes = False
me_cube.use_mirror_vertex_groups = False
me_cube.update()
me_plane_001 = bpy.data.meshes.new('Plane.001')
me_plane_001.from_pydata([(-0.001, -0.001, 0.0), (-0.001, 0.0015, 0.0), (0.0135, 0.0015, 0.0), (-0.001, -0.0045, 0.0), (-0.001, -0.007, 0.0), (0.0015, -0.007, 0.0), (0.0345, 0.0015, 0.0), (0.049, -0.001, 0.0), (0.049, 0.0015, 0.0), (0.049, -0.0045, 0.0), (0.0465, -0.007, 0.0), (0.049, -0.007, 0.0), (-0.001, 0.0015, 0.002), (-0.001, -0.001, 0.002), (0.001, -0.0009, 0.002), (0.0135, 0.0015, 0.003), (-0.001, -0.0045, 0.002), (0.001, -0.0045, 0.002), (-0.001, -0.007, 0.002), (0.0015, -0.007, 0.002), (0.047, -0.0009, 0.002), (0.0345, 0.0015, 0.003), (0.049, -0.001, 0.002), (0.049, 0.0015, 0.002), (0.047, -0.0045, 0.002), (0.049, -0.0045, 0.002), (0.0465, -0.007, 0.002), (0.049, -0.007, 0.002), (0.0025, -0.0045, 0.002), (0.0025, -0.007, 0.0), (0.0025, -0.007, 0.002), (0.0445, -0.007, 0.0), (0.0445, -0.0045, 0.002), (0.0445, -0.007, 0.002), (0.028, -0.0009, -0.002), (0.0185, 0.0015, -0.002), (0.0185, -0.0009, -0.002), (0.0185, 0.0015, 0.003), (0.0185, -0.0009, 0.002), (0.0295, -0.0009, -0.002), (0.0295, -0.0009, 0.002), (0.0295, 0.0015, -0.002), (0.0295, 0.0015, 0.003), (-0.001, 0.0015, 0.02), (-0.001, -0.001, 0.02), (0.001, -0.0009, 0.02), (0.0145, 0.0015, 0.02), (-0.001, -0.0045, 0.02), (0.001, -0.0045, 0.02), (-0.001, -0.007, 0.02), (0.0015, -0.007, 0.02), (0.047, -0.0009, 0.02), (0.0335, 0.0015, 0.02), (0.0185, 0.0015, 0.02), (0.0295, -0.0009, 0.02), (0.049, -0.001, 0.02), (0.049, 0.0015, 0.02), (0.047, -0.0045, 0.02), (0.049, -0.0045, 0.02), (0.0465, -0.007, 0.02), (0.049, -0.007, 0.02), (0.0025, -0.0045, 0.02), (0.0025, -0.007, 0.02), (0.0445, -0.0045, 0.02), (0.0445, -0.007, 0.02), (0.0185, -0.0009, 0.02), (0.0295, 0.0015, 0.02), (-0.001, 0.0015, -0.004), (-0.001, -0.001, -0.004), (0.001, -0.001, -0.004), (0.0145, 0.0015, -0.004), (-0.001, -0.0045, -0.004), (0.001, -0.0045, -0.004), (-0.001, -0.007, -0.004), (0.0015, -0.007, -0.004), (0.047, -0.001, -0.004), (0.0335, 0.0015, -0.004), (0.0175, 0.0015, -0.004), (0.0305, -0.001, -0.004), (0.049, -0.001, -0.004), (0.049, 0.0015, -0.004), (0.047, -0.0045, -0.004), (0.049, -0.0045, -0.004), (0.0465, -0.007, -0.004), (0.049, -0.007, -0.004), (0.0445, -0.007, -0.004), (0.0025, -0.0045, -0.004), (0.0025, -0.007, -0.004), (0.0445, -0.0045, -0.004), (0.0175, -0.001, -0.004), (0.0305, 0.0015, -0.004), (0.0135, 0.0095, 0.0), (-0.001, 0.0095, 0.0), (0.049, 0.0095, -0.004), (0.049, 0.0095, 0.0), (0.0185, 0.0095, -0.002), (0.0345, 0.0095, 0.0), (0.0185, 0.0095, 0.003), (0.0135, 0.0095, 0.003), (0.0345, 0.0095, 0.003), (0.0295, 0.0095, -0.002), (0.0295, 0.0095, 0.003), (0.0175, 0.0095, -0.004), (-0.001, 0.0095, -0.004), (0.0145, 0.0095, -0.004), (0.0335, 0.0095, -0.004), (0.0305, 0.0095, -0.004), (0.028, -0.0045, 0.002), (0.028, -0.007, 0.002), (0.02, 0.0015, -0.002), (0.028, -0.007, 0.0), (0.028, 0.0015, -0.002), (0.028, -0.0045, -0.004), (0.028, -0.007, -0.004), (0.028, 0.0015, -0.004), (0.028, -0.001, -0.004), (0.028, 0.0095, -0.002), (0.028, 0.0095, -0.004), (0.02, -0.0045, 0.002), (0.02, -0.007, 0.002), (0.02, -0.0009, -0.002), (0.02, -0.0045, -0.004), (0.02, -0.007, 0.0), (0.02, -0.007, -0.004), (0.02, 0.0015, -0.004), (0.02, -0.001, -0.004), (0.02, 0.0095, -0.002), (0.02, 0.0095, -0.004), (0.047, -0.0045, 3.725e-10), (0.047, -0.0009, 4.657e-10), (0.001, -0.0045, 3.725e-10), (0.001, -0.0009, 4.657e-10), (0.0025, -0.0045, 3.725e-10), (0.0445, -0.0045, 3.725e-10), (0.0185, -0.0009, 4.657e-10), (0.0185, 0.0015, 3.725e-10), (0.0295, 0.0015, 3.725e-10), (0.0295, -0.0009, 4.657e-10), (0.0185, 0.0095, 3.725e-10), (0.0295, 0.0095, 3.725e-10), (0.028, -0.0045, 2.235e-10), (0.02, -0.0045, 2.235e-10), (0.02, -0.0009, 4.657e-10), (0.028, -0.0009, 4.657e-10)], [], [(4, 3, 71, 73), (67, 103, 104, 70), (10, 31, 85, 83), (0, 1, 67, 68), (5, 4, 73, 74), (76, 90, 106, 105), (2, 15, 98, 91), (3, 0, 68, 71), (22, 23, 56, 55), (42, 40, 54, 66), (27, 25, 58, 60), (17, 14, 45, 48), (38, 37, 53, 65), (40, 20, 51, 54), (26, 27, 60, 59), (31, 10, 26, 33), (2, 1, 12, 15), (129, 128, 24, 20), (135, 35, 95, 138), (10, 11, 27, 26), (137, 129, 20, 40), (37, 15, 46, 53), (130, 131, 14, 17), (11, 9, 25, 27), (7, 8, 23, 22), (0, 3, 16, 13), (8, 6, 21, 23), (4, 5, 19, 18), (1, 0, 13, 12), (3, 4, 18, 16), (9, 7, 22, 25), (20, 24, 57, 51), (5, 29, 30, 19), (29, 5, 74, 87), (108, 33, 32, 107), (36, 120, 109, 35), (110, 31, 33, 108), (8, 7, 79, 80), (131, 134, 38, 14), (45, 44, 47, 48), (15, 12, 43, 46), (122, 29, 87, 123), (15, 37, 97, 98), (44, 45, 46, 43), (136, 41, 39, 137), (134, 36, 35, 135), (48, 47, 49, 50), (66, 54, 51, 52), (52, 51, 55, 56), (55, 51, 57, 58), (58, 57, 59, 60), (64, 59, 57, 63), (50, 62, 61, 48), (46, 45, 65, 53), (13, 16, 47, 44), (24, 32, 63, 57), (23, 21, 52, 56), (18, 19, 50, 49), (28, 17, 48, 61), (12, 13, 44, 43), (33, 26, 59, 64), (30, 28, 61, 62), (16, 18, 49, 47), (14, 38, 65, 45), (19, 30, 62, 50), (32, 33, 64, 63), (25, 22, 55, 58), (21, 42, 66, 52), (9, 11, 84, 82), (11, 10, 83, 84), (136, 42, 101, 139), (68, 67, 70, 69), (69, 72, 71, 68), (72, 74, 73, 71), (90, 76, 75, 78), (76, 80, 79, 75), (79, 82, 81, 75), (82, 84, 83, 81), (88, 81, 83, 85), (72, 86, 87, 74), (112, 88, 85, 113), (70, 77, 89, 69), (114, 90, 78, 115), (89, 86, 72, 69), (78, 75, 81, 88), (115, 78, 88, 112), (7, 9, 82, 79), (100, 96, 105, 106), (126, 127, 102, 95), (96, 94, 93, 105), (138, 91, 98, 97), (96, 139, 101, 99), (91, 95, 102, 104), (92, 91, 104, 103), (111, 41, 100, 116), (77, 70, 104, 102), (124, 77, 102, 127), (8, 80, 93, 94), (67, 1, 92, 103), (42, 21, 99, 101), (90, 114, 117, 106), (109, 111, 116, 126), (100, 106, 117, 116), (125, 115, 112, 121), (124, 114, 115, 125), (121, 112, 113, 123), (31, 110, 113, 85), (122, 110, 140, 141), (34, 39, 41, 111), (30, 119, 118, 28), (120, 34, 111, 109), (29, 122, 119, 30), (86, 121, 123, 87), (77, 124, 125, 89), (89, 125, 121, 86), (35, 109, 126, 95), (114, 124, 127, 117), (116, 117, 127, 126), (110, 122, 123, 113), (28, 118, 141, 132), (110, 108, 107, 140), (21, 6, 96, 99), (96, 100, 139), (95, 91, 138), (41, 136, 139, 100), (38, 134, 135, 37), (42, 136, 137, 40), (107, 32, 133, 140), (17, 28, 132, 130), (32, 24, 128, 133), (37, 135, 138, 97), (131, 130, 132, 134), (137, 133, 128, 129), (143, 137, 39, 34), (134, 142, 120, 36), (142, 143, 34, 120), (140, 143, 142, 141), (133, 137, 143, 140), (141, 142, 134, 132), (76, 105, 93, 80), (6, 8, 94, 96), (1, 2, 91, 92), (141, 118, 119, 122)])
me_plane_001.use_remesh_preserve_volume = False
me_plane_001.use_remesh_preserve_attributes = False
me_plane_001.use_mirror_vertex_groups = False
me_plane_001.update()

# ---- objects
ob_cylinder_001 = bpy.data.objects.new('Cylinder.001', me_cylinder_001)
ob_cylinder = bpy.data.objects.new('Cylinder', me_cylinder)
ob_plane = bpy.data.objects.new('Plane', me_plane)
ob_cube = bpy.data.objects.new('Cube', me_cube)
ob_lamp = bpy.data.objects.new('Lamp', light_lamp)
ob_plane_001 = bpy.data.objects.new('Plane.001', me_plane_001)

# ---- transforms, parenting, visibility, modifiers, constraints
ob_cylinder_001.location = (-0.76, 0.85, 0.2)
ob_cylinder_001.scale = (2.0, 2.0, 1.667)
ob_cylinder_001.display_type = 'WIRE'
ob_cylinder_001.lineart.crease_threshold = 0.0
ob_cylinder.location = (0.76, 0.85, 0.1)
ob_cylinder.scale = (2.0, 2.0, 1.667)
ob_cylinder.display_type = 'WIRE'
ob_cylinder.lineart.crease_threshold = 0.0
ob_plane.location = (-2.4, 0.3, 0.0)
ob_plane.scale = (100.0, 100.0, 100.0)
ob_plane.lineart.crease_threshold = 0.0
ob_cube.location = (0.0, 0.0, 1.0)
ob_cube.scale = (2.25, 0.15, 1.0)
ob_cube.lock_rotations_4d = False
ob_cube.empty_display_type = 'ARROWS'
ob_cube.hide_viewport = True
ob_cube.lineart.crease_threshold = 0.0
ob_lamp.location = (4.076, 1.005, 5.904)
ob_lamp.rotation_euler = (0.6503, 0.05522, 1.866)
ob_lamp.lock_rotations_4d = False
ob_lamp.empty_display_type = 'ARROWS'
ob_lamp.color = (0.0, 0.0, 0.0, 0.0)
ob_lamp.lineart.crease_threshold = 0.0
ob_plane_001.location = (-2.4, 0.3, 0.0)
ob_plane_001.scale = (100.0, 100.0, 100.0)
ob_plane_001.lineart.crease_threshold = 0.0

# ---- collection membership
col_collection_1.objects.link(ob_cylinder_001)
col_collection_1.objects.link(ob_cylinder)
col_collection_1.objects.link(ob_plane)
col_collection_1.objects.link(ob_cube)
col_collection_1.objects.link(ob_lamp)
col_collection_11.objects.link(ob_plane_001)

# ---- scene / render settings (as saved in the file)
scene.frame_start = 1; scene.frame_end = 250; scene.frame_set(43)
scene.render.engine = 'CYCLES'
scene.render.resolution_percentage = 50
scene.render.dither_intensity = 0.0
scene.cycles.use_denoising = False
scene.cycles.samples = 128
scene.cycles.sampling_pattern = 'TABULATED_SOBOL'
scene.cycles.use_adaptive_sampling = False
scene.cycles.use_light_tree = False
scene.cycles.blur_glossy = 0.0
scene.cycles.sample_clamp_indirect = 0.0
scene.view_settings.view_transform = 'Standard'
scene.unit_settings.scale_length = 0.01
bpy.context.view_layer.update()

# ---- added for rendering (the .blend has no active camera): camera
cam_auto = bpy.data.cameras.new('AutoCamera')
cam_auto.lens = 50.0
cam_auto.sensor_width = 36.0
cam_auto.clip_end = 1000.0
ob_auto_camera = bpy.data.objects.new('AutoCamera', cam_auto)
scene.collection.objects.link(ob_auto_camera)
ob_auto_camera.location = (15.7241, -18.5539, 13.0793)
ob_auto_camera.rotation_euler = (1.09748, -7.21219e-08, 0.694738)
scene.camera = ob_auto_camera
bpy.context.view_layer.update()
